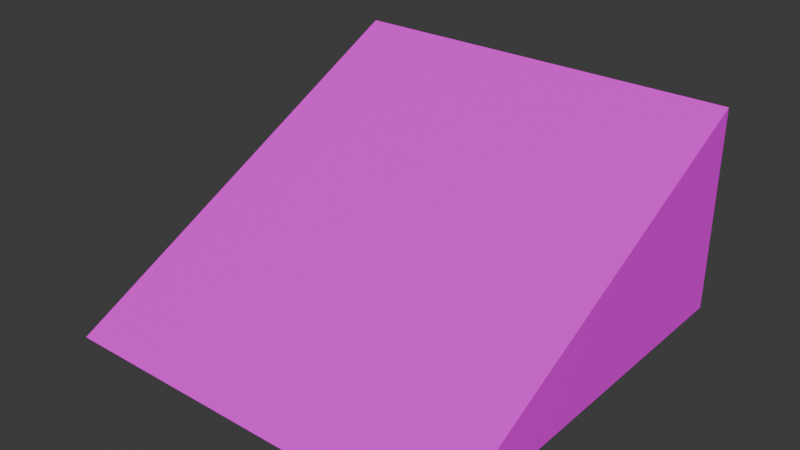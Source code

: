 # Source: Slope-Gradual-1.blend  (saved by Blender 4.2.66; exported with 4.5.12 LTS)
import bpy
from mathutils import Matrix  # noqa: F401  (used for matrix-valued properties, if any)

bpy.ops.wm.read_factory_settings(use_empty=True)
scene = bpy.context.scene
scene.name = 'Scene'

# ---- collections
col_collection = bpy.data.collections.new('Collection'); scene.collection.children.link(col_collection)

# ---- images (referenced by path relative to the original .blend; pixels are not part of the script)
import os
ASSET_DIR = os.environ.get("B2B_ASSET_DIR", "")  # directory of the original .blend (textures are referenced by path, not embedded)
HERE = os.path.dirname(os.path.abspath(__file__))  # packed textures are extracted next to this script under _unpacked/

def load_image(name, relpath, width, height, colorspace="sRGB"):
    """Load a texture the original file referenced (path relative to the .blend, or extracted next to this script)."""
    p = next((c for c in (os.path.join(HERE, relpath), os.path.join(ASSET_DIR, relpath)) if relpath and os.path.exists(c)), "")
    if p:
        img = bpy.data.images.load(p, check_existing=True)
        img.name = name
    else:  # same state as the original file: an image datablock whose file is absent (Cycles renders it pink)
        img = bpy.data.images.new(name, width, height)
        img.source = "FILE"
        img.filepath = "//" + (relpath or name)
    img.colorspace_settings.name = colorspace
    return img
img_building_tests_png = load_image('Building_Tests.png', 'Building_Tests.png', 1024, 1024, 'sRGB')

# ---- materials (node trees are filled in below, after node groups)
mat_material = bpy.data.materials.new('Material')

# ---- material node trees
mat_material.use_nodes = True; mat_material.node_tree.nodes.clear()
_N = mat_material.node_tree.nodes; _L = mat_material.node_tree.links
n0 = _N.new('ShaderNodeBsdfPrincipled'); n0.name = 'Principled BSDF'; n0.location = (10, 300)
n1 = _N.new('ShaderNodeOutputMaterial'); n1.name = 'Material Output'; n1.location = (300, 300)
n2 = _N.new('ShaderNodeTexImage'); n2.name = 'Image Texture'; n2.location = (-314, 263)
n2.image = img_building_tests_png
_L.new(n0.outputs[0], n1.inputs[0])
_L.new(n2.outputs[0], n0.inputs[0])
n1.is_active_output = True

# ---- world
world_world = bpy.data.worlds.new('World'); scene.world = world_world
world_world.use_nodes = True; world_world.node_tree.nodes.clear()
_N = world_world.node_tree.nodes; _L = world_world.node_tree.links
n0 = _N.new('ShaderNodeOutputWorld'); n0.name = 'World Output'; n0.location = (300, 300)
n1 = _N.new('ShaderNodeBackground'); n1.name = 'Background'; n1.location = (10, 300)
n1.inputs[0].default_value = (0.05088, 0.05088, 0.05088, 1.0)
_L.new(n1.outputs[0], n0.inputs[0])
n0.is_active_output = True
world_world.color = (0.05088, 0.05088, 0.05088)
world_world.sun_shadow_jitter_overblur = 0.0

# ---- meshes
me_slope_gradual_1 = bpy.data.meshes.new('Slope-Gradual-1')
me_slope_gradual_1.from_pydata([(-2.0, -2.0, 0.0), (2.0, -2.0, 0.0), (2.0, 2.0, 0.0), (2.0, 2.0, 2.0), (-2.0, 2.0, 2.0), (-2.0, 2.0, 0.0)], [], [(3, 4, 0, 1), (5, 2, 1, 0), (2, 3, 1), (4, 3, 2, 5), (5, 0, 4)])
_uv = me_slope_gradual_1.uv_layers.new(name='UVMap')
_uv.uv.foreach_set('vector', [0.9835, 0.6082, 0.9037, 0.6082, 0.9037, 0.5189, 0.9835, 0.5189, 0.0267, 0.6083, 0.1066, 0.6083, 0.1066, 0.6881, 0.0267, 0.6881, 0.1781, 0.5189, 0.196, 0.5546, 0.1066, 0.5546, 0.5051, 0.6881, 0.5051, 0.6083, 0.545, 0.6083, 0.545, 0.6881, 0.1245, 0.5547, 0.196, 0.5904, 0.1066, 0.5904])
me_slope_gradual_1.materials.append(mat_material)
me_slope_gradual_1.update()

# ---- objects
ob_slope_gradual_1_col = bpy.data.objects.new('Slope-Gradual-1-col', me_slope_gradual_1)

# ---- transforms, parenting, visibility, modifiers, constraints
ob_slope_gradual_1_col.location = (0.0, 0.0, 0.0)

# ---- collection membership
col_collection.objects.link(ob_slope_gradual_1_col)

# ---- scene / render settings (as saved in the file)
scene.frame_start = 1; scene.frame_end = 250; scene.frame_set(1)
scene.render.engine = 'BLENDER_EEVEE_NEXT'
bpy.context.view_layer.update()

# ---- added for rendering (the .blend has no active camera and no usable light): camera, sun
cam_auto = bpy.data.cameras.new('AutoCamera')
cam_auto.lens = 50.0
cam_auto.sensor_width = 36.0
cam_auto.clip_end = 1000.0
ob_auto_camera = bpy.data.objects.new('AutoCamera', cam_auto)
scene.collection.objects.link(ob_auto_camera)
ob_auto_camera.location = (5.55135, -6.66162, 5.44108)
ob_auto_camera.rotation_euler = (1.09748, -7.21219e-08, 0.694738)
scene.camera = ob_auto_camera
light_auto_sun = bpy.data.lights.new('AutoSun', 'SUN')
light_auto_sun.energy = 3.0
light_auto_sun.angle = 0.0523599
ob_auto_sun = bpy.data.objects.new('AutoSun', light_auto_sun)
scene.collection.objects.link(ob_auto_sun)
ob_auto_sun.rotation_euler = (0.872665, 0.174533, 0.523599)
bpy.context.view_layer.update()
